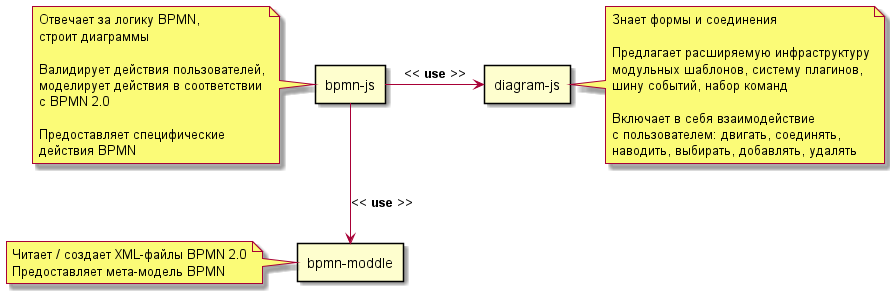

The diagram above was rendered by PlantUML. Its source (embedded in the PNG):
@startuml

rectangle "bpmn-js" as bpmn
note left
    Отвечает за логику BPMN,
    строит диаграммы

    Валидирует действия пользователей,
    моделирует действия в соответствии
    с BPMN 2.0

    Предоставляет специфические
    действия BPMN
end note
rectangle "diagram-js" as diagram
note right
    Знает формы и соединения

    Предлагает расширяемую инфраструктуру
    модульных шаблонов, систему плагинов,
    шину событий, набор команд

    Включает в себя взаимодействие
    с пользователем: двигать, соединять,
    наводить, выбирать, добавлять, удалять
end note
rectangle "bpmn-moddle" as moddle
note left
    Читает / создает XML-файлы BPMN 2.0
    Предоставляет мета-модель BPMN
end note

bpmn --> moddle : << <b>use</b> >>
bpmn -> diagram : << <b>use</b> >>

@enduml